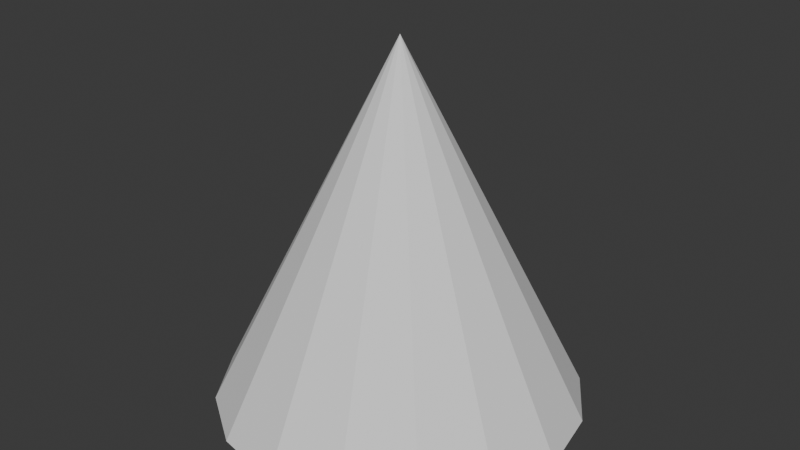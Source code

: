 # Source: cone.blend  (saved by Blender 4.4.30; exported with 4.5.12 LTS)
import bpy
from mathutils import Matrix  # noqa: F401  (used for matrix-valued properties, if any)

bpy.ops.wm.read_factory_settings(use_empty=True)
scene = bpy.context.scene
scene.name = 'Scene'

# ---- collections
col_collection = bpy.data.collections.new('Collection'); scene.collection.children.link(col_collection)

# ---- world
world_world = bpy.data.worlds.new('World'); scene.world = world_world
world_world.use_nodes = True; world_world.node_tree.nodes.clear()
_N = world_world.node_tree.nodes; _L = world_world.node_tree.links
n0 = _N.new('ShaderNodeOutputWorld'); n0.name = 'World Output'; n0.location = (300, 300)
n1 = _N.new('ShaderNodeBackground'); n1.name = 'Background'; n1.location = (10, 300)
n1.inputs[0].default_value = (0.05088, 0.05088, 0.05088, 1.0)
_L.new(n1.outputs[0], n0.inputs[0])
n0.is_active_output = True
world_world.color = (0.05088, 0.05088, 0.05088)
world_world.use_sun_shadow = False
world_world.sun_shadow_jitter_overblur = 0.0

# ---- meshes
me_cone = bpy.data.meshes.new('Cone')
me_cone.from_pydata([(0.0, 0.0, -1.0), (0.0, 1.0, -1.0), (0.3827, 0.9239, -1.0), (0.7071, 0.7071, -1.0), (0.9239, 0.3827, -1.0), (1.0, 0.0, -1.0), (0.9239, -0.3827, -1.0), (0.7071, -0.7071, -1.0), (0.3827, -0.9239, -1.0), (0.0, -1.0, -1.0), (-0.3827, -0.9239, -1.0), (-0.7071, -0.7071, -1.0), (-0.9239, -0.3827, -1.0), (-1.0, 0.0, -1.0), (-0.9239, 0.3827, -1.0), (-0.7071, 0.7071, -1.0), (-0.3827, 0.9239, -1.0), (0.0, 0.0, 1.0)], [], [(0, 1, 2), (1, 17, 2), (0, 2, 3), (2, 17, 3), (0, 3, 4), (3, 17, 4), (0, 4, 5), (4, 17, 5), (0, 5, 6), (5, 17, 6), (0, 6, 7), (6, 17, 7), (0, 7, 8), (7, 17, 8), (0, 8, 9), (8, 17, 9), (0, 9, 10), (9, 17, 10), (0, 10, 11), (10, 17, 11), (0, 11, 12), (11, 17, 12), (0, 12, 13), (12, 17, 13), (0, 13, 14), (13, 17, 14), (0, 14, 15), (14, 17, 15), (0, 15, 16), (15, 17, 16), (0, 16, 1), (16, 17, 1)])
_uv = me_cone.uv_layers.new(name='UVMap')
_uv.uv.foreach_set('vector', [0.75, 0.25, 0.75, 0.49, 0.8418, 0.4717, 0.25, 0.49, 0.25, 0.25, 0.3418, 0.4717, 0.75, 0.25, 0.8418, 0.4717, 0.9197, 0.4197, 0.3418, 0.4717, 0.25, 0.25, 0.4197, 0.4197, 0.75, 0.25, 0.9197, 0.4197, 0.9717, 0.3418, 0.4197, 0.4197, 0.25, 0.25, 0.4717, 0.3418, 0.75, 0.25, 0.9717, 0.3418, 0.99, 0.25, 0.4717, 0.3418, 0.25, 0.25, 0.49, 0.25, 0.75, 0.25, 0.99, 0.25, 0.9717, 0.1582, 0.49, 0.25, 0.25, 0.25, 0.4717, 0.1582, 0.75, 0.25, 0.9717, 0.1582, 0.9197, 0.08029, 0.4717, 0.1582, 0.25, 0.25, 0.4197, 0.08029, 0.75, 0.25, 0.9197, 0.08029, 0.8418, 0.02827, 0.4197, 0.08029, 0.25, 0.25, 0.3418, 0.02827, 0.75, 0.25, 0.8418, 0.02827, 0.75, 0.01, 0.3418, 0.02827, 0.25, 0.25, 0.25, 0.01, 0.75, 0.25, 0.75, 0.01, 0.6582, 0.02827, 0.25, 0.01, 0.25, 0.25, 0.1582, 0.02827, 0.75, 0.25, 0.6582, 0.02827, 0.5803, 0.08029, 0.1582, 0.02827, 0.25, 0.25, 0.08029, 0.08029, 0.75, 0.25, 0.5803, 0.08029, 0.5283, 0.1582, 0.08029, 0.08029, 0.25, 0.25, 0.02827, 0.1582, 0.75, 0.25, 0.5283, 0.1582, 0.51, 0.25, 0.02827, 0.1582, 0.25, 0.25, 0.01, 0.25, 0.75, 0.25, 0.51, 0.25, 0.5283, 0.3418, 0.01, 0.25, 0.25, 0.25, 0.02827, 0.3418, 0.75, 0.25, 0.5283, 0.3418, 0.5803, 0.4197, 0.02827, 0.3418, 0.25, 0.25, 0.08029, 0.4197, 0.75, 0.25, 0.5803, 0.4197, 0.6582, 0.4717, 0.08029, 0.4197, 0.25, 0.25, 0.1582, 0.4717, 0.75, 0.25, 0.6582, 0.4717, 0.75, 0.49, 0.1582, 0.4717, 0.25, 0.25, 0.25, 0.49])
me_cone.update()

# ---- objects
ob_cone_collonly = bpy.data.objects.new('Cone-collonly', me_cone)

# ---- transforms, parenting, visibility, modifiers, constraints
ob_cone_collonly.location = (0.0, 0.0, 0.0)

# ---- collection membership
col_collection.objects.link(ob_cone_collonly)

# ---- scene / render settings (as saved in the file)
scene.frame_start = 1; scene.frame_end = 250; scene.frame_set(14)
scene.render.engine = 'BLENDER_EEVEE_NEXT'
scene.eevee.ray_tracing_options.trace_max_roughness = 0.0
bpy.context.view_layer.update()

# ---- added for rendering (the .blend has no active camera and no usable light): camera, sun
cam_auto = bpy.data.cameras.new('AutoCamera')
cam_auto.lens = 50.0
cam_auto.sensor_width = 36.0
cam_auto.clip_end = 1000.0
ob_auto_camera = bpy.data.objects.new('AutoCamera', cam_auto)
scene.collection.objects.link(ob_auto_camera)
ob_auto_camera.location = (3.20507, -3.84609, 2.56406)
ob_auto_camera.rotation_euler = (1.09748, -7.21219e-08, 0.694738)
scene.camera = ob_auto_camera
light_auto_sun = bpy.data.lights.new('AutoSun', 'SUN')
light_auto_sun.energy = 3.0
light_auto_sun.angle = 0.0523599
ob_auto_sun = bpy.data.objects.new('AutoSun', light_auto_sun)
scene.collection.objects.link(ob_auto_sun)
ob_auto_sun.rotation_euler = (0.872665, 0.174533, 0.523599)
bpy.context.view_layer.update()
